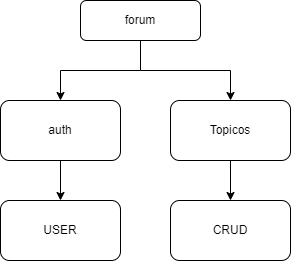

The diagram above was exported from draw.io. Its source (the exported page's mxGraphModel, read from the mxfile embedded in the PNG):
<mxGraphModel dx="1422" dy="802" grid="1" gridSize="10" guides="1" tooltips="1" connect="1" arrows="1" fold="1" page="1" pageScale="1" pageWidth="827" pageHeight="1169" math="0" shadow="0">
  <root>
    <mxCell id="WIyWlLk6GJQsqaUBKTNV-0" />
    <mxCell id="WIyWlLk6GJQsqaUBKTNV-1" parent="WIyWlLk6GJQsqaUBKTNV-0" />
    <mxCell id="Jq4qrgkMT5pkBKcrVkvm-1" value="" style="edgeStyle=orthogonalEdgeStyle;rounded=0;orthogonalLoop=1;jettySize=auto;html=1;" parent="WIyWlLk6GJQsqaUBKTNV-1" source="WIyWlLk6GJQsqaUBKTNV-3" target="Jq4qrgkMT5pkBKcrVkvm-0" edge="1">
      <mxGeometry relative="1" as="geometry" />
    </mxCell>
    <mxCell id="Jq4qrgkMT5pkBKcrVkvm-3" value="" style="edgeStyle=orthogonalEdgeStyle;rounded=0;orthogonalLoop=1;jettySize=auto;html=1;" parent="WIyWlLk6GJQsqaUBKTNV-1" source="WIyWlLk6GJQsqaUBKTNV-3" target="Jq4qrgkMT5pkBKcrVkvm-2" edge="1">
      <mxGeometry relative="1" as="geometry" />
    </mxCell>
    <mxCell id="WIyWlLk6GJQsqaUBKTNV-3" value="forum" style="rounded=1;whiteSpace=wrap;html=1;fontSize=12;glass=0;strokeWidth=1;shadow=0;" parent="WIyWlLk6GJQsqaUBKTNV-1" vertex="1">
      <mxGeometry x="310" y="160" width="120" height="40" as="geometry" />
    </mxCell>
    <mxCell id="Jq4qrgkMT5pkBKcrVkvm-5" value="" style="edgeStyle=orthogonalEdgeStyle;rounded=0;orthogonalLoop=1;jettySize=auto;html=1;" parent="WIyWlLk6GJQsqaUBKTNV-1" source="Jq4qrgkMT5pkBKcrVkvm-0" target="Jq4qrgkMT5pkBKcrVkvm-4" edge="1">
      <mxGeometry relative="1" as="geometry" />
    </mxCell>
    <mxCell id="Jq4qrgkMT5pkBKcrVkvm-0" value="Topicos" style="whiteSpace=wrap;html=1;rounded=1;glass=0;strokeWidth=1;shadow=0;" parent="WIyWlLk6GJQsqaUBKTNV-1" vertex="1">
      <mxGeometry x="400" y="260" width="120" height="60" as="geometry" />
    </mxCell>
    <mxCell id="Jq4qrgkMT5pkBKcrVkvm-7" value="" style="edgeStyle=orthogonalEdgeStyle;rounded=0;orthogonalLoop=1;jettySize=auto;html=1;" parent="WIyWlLk6GJQsqaUBKTNV-1" source="Jq4qrgkMT5pkBKcrVkvm-2" target="Jq4qrgkMT5pkBKcrVkvm-6" edge="1">
      <mxGeometry relative="1" as="geometry" />
    </mxCell>
    <mxCell id="Jq4qrgkMT5pkBKcrVkvm-2" value="auth" style="whiteSpace=wrap;html=1;rounded=1;glass=0;strokeWidth=1;shadow=0;" parent="WIyWlLk6GJQsqaUBKTNV-1" vertex="1">
      <mxGeometry x="230" y="260" width="120" height="60" as="geometry" />
    </mxCell>
    <mxCell id="Jq4qrgkMT5pkBKcrVkvm-4" value="CRUD" style="whiteSpace=wrap;html=1;rounded=1;glass=0;strokeWidth=1;shadow=0;" parent="WIyWlLk6GJQsqaUBKTNV-1" vertex="1">
      <mxGeometry x="400" y="360" width="120" height="60" as="geometry" />
    </mxCell>
    <mxCell id="Jq4qrgkMT5pkBKcrVkvm-6" value="USER" style="whiteSpace=wrap;html=1;rounded=1;glass=0;strokeWidth=1;shadow=0;" parent="WIyWlLk6GJQsqaUBKTNV-1" vertex="1">
      <mxGeometry x="230" y="360" width="120" height="60" as="geometry" />
    </mxCell>
  </root>
</mxGraphModel>